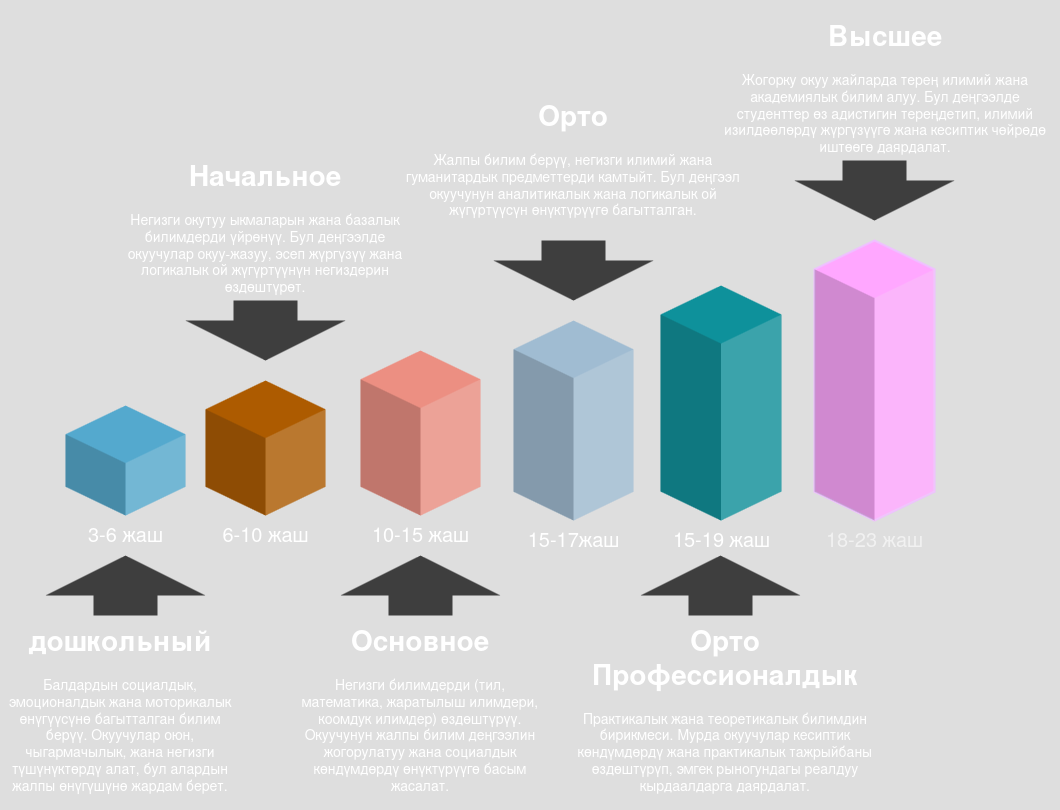

The diagram above was exported from draw.io. Its source (the exported page's mxGraphModel, read from the mxfile embedded in the PNG):
<mxGraphModel dx="1362" dy="795" grid="1" gridSize="10" guides="1" tooltips="1" connect="1" arrows="1" fold="1" page="1" pageScale="1" pageWidth="1100" pageHeight="850" background="none" math="0" shadow="0">
  <root>
    <mxCell id="0" />
    <mxCell id="1" parent="0" />
    <mxCell id="7c3a617817c5cf35-16" value="" style="html=1;shadow=0;dashed=0;align=center;verticalAlign=middle;shape=mxgraph.arrows2.arrow;dy=0.6;dx=40;direction=north;notch=0;strokeWidth=2;fillColor=#CCCCCC;fontSize=14;fontColor=#000000;strokeColor=none;" parent="1" vertex="1">
      <mxGeometry x="85" y="595" width="160" height="60" as="geometry" />
    </mxCell>
    <mxCell id="7c3a617817c5cf35-4" value="3-6 жаш" style="verticalLabelPosition=bottom;verticalAlign=top;html=1;shape=mxgraph.infographic.shadedCube;isoAngle=15;fillColor=#10739E;strokeColor=none;fontFamily=Helvetica;fontSize=20;align=center;strokeWidth=2;" parent="1" vertex="1">
      <mxGeometry x="105" y="445" width="120" height="110" as="geometry" />
    </mxCell>
    <mxCell id="7c3a617817c5cf35-7" value="6-10 жаш" style="verticalLabelPosition=bottom;verticalAlign=top;html=1;shape=mxgraph.infographic.shadedCube;isoAngle=15;fillColor=#F2931E;strokeColor=none;fontFamily=Helvetica;fontSize=20;align=center;strokeWidth=2;" parent="1" vertex="1">
      <mxGeometry x="245" y="420" width="120" height="135" as="geometry" />
    </mxCell>
    <mxCell id="7c3a617817c5cf35-8" value="10-15 жаш" style="verticalLabelPosition=bottom;verticalAlign=top;html=1;shape=mxgraph.infographic.shadedCube;isoAngle=15;fillColor=#AE4132;strokeColor=none;fontFamily=Helvetica;fontSize=20;align=center;strokeWidth=2;" parent="1" vertex="1">
      <mxGeometry x="400" y="390" width="120" height="165" as="geometry" />
    </mxCell>
    <mxCell id="7c3a617817c5cf35-9" value="15-17жаш" style="verticalLabelPosition=bottom;verticalAlign=top;html=1;shape=mxgraph.infographic.shadedCube;isoAngle=15;fillColor=#23445D;strokeColor=none;fontFamily=Helvetica;fontSize=20;align=center;strokeWidth=2;" parent="1" vertex="1">
      <mxGeometry x="553" y="360" width="120" height="200" as="geometry" />
    </mxCell>
    <mxCell id="7c3a617817c5cf35-10" value="15-19 жаш" style="verticalLabelPosition=bottom;verticalAlign=top;html=1;shape=mxgraph.infographic.shadedCube;isoAngle=15;fillColor=#12AAB5;strokeColor=none;fontFamily=Helvetica;fontSize=20;align=center;strokeWidth=2;" parent="1" vertex="1">
      <mxGeometry x="700" y="325" width="121" height="235" as="geometry" />
    </mxCell>
    <mxCell id="7c3a617817c5cf35-11" value="&lt;h1&gt;дошкольный&lt;/h1&gt;&lt;p&gt;Балдардын социалдык, эмоционалдык жана моторикалык өнүгүүсүнө багытталган билим берүү. Окуучулар оюн, чыгармачылык, жана негизги түшүнүктөрдү алат, бул алардын жалпы өнүгүшүнө жардам берет.&lt;/p&gt;" style="text;html=1;spacing=5;spacingTop=-20;whiteSpace=wrap;overflow=hidden;strokeWidth=2;fillColor=none;gradientColor=none;fontSize=14;align=center;" parent="1" vertex="1">
      <mxGeometry x="40" y="655" width="240" height="185" as="geometry" />
    </mxCell>
    <mxCell id="7c3a617817c5cf35-12" value="&lt;h1&gt;Начальное&lt;/h1&gt;&lt;p&gt;Негизги окутуу ыкмаларын жана базалык билимдерди үйрөнүү. Бул деңгээлде окуучулар окуу-жазуу, эсеп жүргүзүү жана логикалык ой жүгүртүүнүн негиздерин өздөштүрөт.&lt;/p&gt;" style="text;html=1;spacing=5;spacingTop=-20;whiteSpace=wrap;overflow=hidden;strokeWidth=2;fillColor=none;gradientColor=none;fontSize=14;align=center;" parent="1" vertex="1">
      <mxGeometry x="155" y="190" width="300" height="155" as="geometry" />
    </mxCell>
    <mxCell id="7c3a617817c5cf35-13" value="&lt;h1&gt;Основное&lt;/h1&gt;&lt;p&gt;Негизги билимдерди (тил, математика, жаратылыш илимдери, коомдук илимдер) өздөштүрүү. Окуучунун жалпы билим деңгээлин жогорулатуу жана социалдык көндүмдөрдү өнүктүрүүгө басым жасалат.&lt;/p&gt;" style="text;html=1;spacing=5;spacingTop=-20;whiteSpace=wrap;overflow=hidden;strokeWidth=2;fillColor=none;gradientColor=none;fontSize=14;align=center;" parent="1" vertex="1">
      <mxGeometry x="330" y="655" width="260" height="185" as="geometry" />
    </mxCell>
    <mxCell id="7c3a617817c5cf35-14" value="&lt;h1&gt;Орто Профессионалдык&lt;/h1&gt;&lt;p&gt;Практикалык жана теоретикалык билимдин бирикмеси. Мурда окуучулар кесиптик көндүмдөрдү жана практикалык тажрыйбаны өздөштүрүп, эмгек рыногундагы реалдуу кырдаалдарга даярдалат.&lt;/p&gt;" style="text;html=1;spacing=5;spacingTop=-20;whiteSpace=wrap;overflow=hidden;strokeWidth=2;fillColor=none;gradientColor=none;fontSize=14;align=center;" parent="1" vertex="1">
      <mxGeometry x="600" y="655" width="330" height="195" as="geometry" />
    </mxCell>
    <mxCell id="7c3a617817c5cf35-15" value="&lt;h1&gt;Орто&lt;/h1&gt;&lt;p&gt;Жалпы билим берүү, негизги илимий жана гуманитардык предметтерди камтыйт. Бул деңгээл окуучунун аналитикалык жана логикалык ой жүгүртүүсүн өнүктүрүүгө багытталган.&lt;/p&gt;" style="text;html=1;spacing=5;spacingTop=-20;whiteSpace=wrap;overflow=hidden;strokeWidth=2;fillColor=none;gradientColor=none;fontSize=14;align=center;" parent="1" vertex="1">
      <mxGeometry x="428" y="130" width="370" height="140" as="geometry" />
    </mxCell>
    <mxCell id="7c3a617817c5cf35-18" value="" style="html=1;shadow=0;dashed=0;align=center;verticalAlign=middle;shape=mxgraph.arrows2.arrow;dy=0.6;dx=40;direction=north;notch=0;strokeWidth=2;fillColor=#CCCCCC;fontSize=14;fontColor=#000000;strokeColor=none;" parent="1" vertex="1">
      <mxGeometry x="380" y="595" width="160" height="60" as="geometry" />
    </mxCell>
    <mxCell id="7c3a617817c5cf35-19" value="" style="html=1;shadow=0;dashed=0;align=center;verticalAlign=middle;shape=mxgraph.arrows2.arrow;dy=0.6;dx=40;direction=north;notch=0;strokeWidth=2;fillColor=#CCCCCC;fontSize=14;fontColor=#000000;strokeColor=none;" parent="1" vertex="1">
      <mxGeometry x="680" y="595" width="160" height="60" as="geometry" />
    </mxCell>
    <mxCell id="7c3a617817c5cf35-20" value="" style="html=1;shadow=0;dashed=0;align=center;verticalAlign=middle;shape=mxgraph.arrows2.arrow;dy=0.6;dx=40;direction=north;notch=0;strokeWidth=2;fillColor=#CCCCCC;fontSize=14;fontColor=#000000;strokeColor=none;flipV=1;" parent="1" vertex="1">
      <mxGeometry x="225" y="340" width="160" height="60" as="geometry" />
    </mxCell>
    <mxCell id="7c3a617817c5cf35-21" value="" style="html=1;shadow=0;dashed=0;align=center;verticalAlign=middle;shape=mxgraph.arrows2.arrow;dy=0.6;dx=40;direction=north;notch=0;strokeWidth=2;fillColor=#CCCCCC;fontSize=14;fontColor=#000000;strokeColor=none;flipV=1;" parent="1" vertex="1">
      <mxGeometry x="533" y="280" width="160" height="60" as="geometry" />
    </mxCell>
    <mxCell id="wRM-bC_H4oXRzF1QBMHu-5" value="18-23 жаш" style="verticalLabelPosition=bottom;verticalAlign=top;html=1;shape=mxgraph.infographic.shadedCube;isoAngle=15;fillColor=#6a00ff;strokeColor=#3700CC;fontFamily=Helvetica;fontSize=20;align=center;strokeWidth=2;fontColor=light-dark(#FFFFFF,#F1F1F1);" vertex="1" parent="1">
      <mxGeometry x="854" y="280" width="120" height="280" as="geometry" />
    </mxCell>
    <mxCell id="wRM-bC_H4oXRzF1QBMHu-7" value="" style="html=1;shadow=0;dashed=0;align=center;verticalAlign=middle;shape=mxgraph.arrows2.arrow;dy=0.6;dx=40;direction=north;notch=0;strokeWidth=2;fillColor=#CCCCCC;fontSize=14;fontColor=#000000;strokeColor=none;flipV=1;" vertex="1" parent="1">
      <mxGeometry x="834" y="200" width="160" height="60" as="geometry" />
    </mxCell>
    <mxCell id="wRM-bC_H4oXRzF1QBMHu-8" value="&lt;h1&gt;Высшее&lt;/h1&gt;&lt;p&gt;Жогорку окуу жайларда терең илимий жана академиялык билим алуу. Бул деңгээлде студенттер өз адистигин тереңдетип, илимий изилдөөлөрдү жүргүзүүгө жана кесиптик чөйрөдө иштөөгө даярдалат.&lt;/p&gt;" style="text;html=1;spacing=5;spacingTop=-20;whiteSpace=wrap;overflow=hidden;strokeWidth=2;fillColor=none;gradientColor=none;fontSize=14;align=center;" vertex="1" parent="1">
      <mxGeometry x="750" y="50" width="350" height="150" as="geometry" />
    </mxCell>
  </root>
</mxGraphModel>